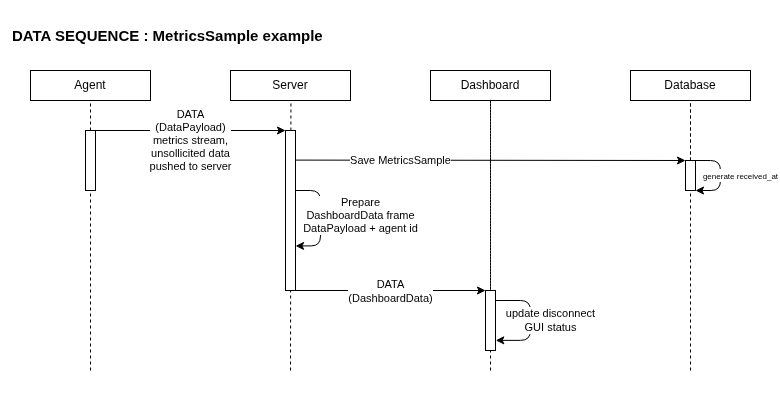

The diagram above was exported from draw.io. Its source (the exported page's mxGraphModel, read from the mxfile embedded in the PNG):
<mxGraphModel dx="408" dy="2433" grid="1" gridSize="10" guides="1" tooltips="1" connect="1" arrows="1" fold="1" page="1" pageScale="1" pageWidth="850" pageHeight="1100" math="0" shadow="0">
  <root>
    <mxCell id="0" />
    <mxCell id="1" parent="0" />
    <mxCell id="50" value="" style="rounded=0;whiteSpace=wrap;html=1;strokeColor=none;" parent="1" vertex="1">
      <mxGeometry x="10" y="-1110" width="780" height="400" as="geometry" />
    </mxCell>
    <mxCell id="3" value="" style="endArrow=none;html=1;dashed=1;entryX=0.5;entryY=1;entryDx=0;entryDy=0;" parent="1" source="40" target="10" edge="1">
      <mxGeometry width="50" height="50" relative="1" as="geometry">
        <mxPoint x="700" y="-480" as="sourcePoint" />
        <mxPoint x="700.5" y="-880" as="targetPoint" />
      </mxGeometry>
    </mxCell>
    <mxCell id="4" value="" style="endArrow=none;html=1;dashed=1;entryX=0.5;entryY=1;entryDx=0;entryDy=0;" parent="1" edge="1">
      <mxGeometry width="50" height="50" relative="1" as="geometry">
        <mxPoint x="500" y="-740" as="sourcePoint" />
        <mxPoint x="500" y="-1020.0000000000001" as="targetPoint" />
      </mxGeometry>
    </mxCell>
    <mxCell id="5" value="" style="endArrow=none;html=1;dashed=1;entryX=0.5;entryY=0;entryDx=0;entryDy=0;" parent="1" edge="1">
      <mxGeometry width="50" height="50" relative="1" as="geometry">
        <mxPoint x="300" y="-740" as="sourcePoint" />
        <mxPoint x="300.5" y="-1040" as="targetPoint" />
      </mxGeometry>
    </mxCell>
    <mxCell id="6" value="" style="endArrow=none;html=1;dashed=1;entryX=0.5;entryY=0;entryDx=0;entryDy=0;" parent="1" source="35" target="7" edge="1">
      <mxGeometry width="50" height="50" relative="1" as="geometry">
        <mxPoint x="100" y="-850" as="sourcePoint" />
        <mxPoint x="590" y="-900" as="targetPoint" />
      </mxGeometry>
    </mxCell>
    <mxCell id="7" value="Agent" style="rounded=0;whiteSpace=wrap;html=1;" parent="1" vertex="1">
      <mxGeometry x="40" y="-1040" width="120" height="30" as="geometry" />
    </mxCell>
    <mxCell id="8" value="Server" style="rounded=0;whiteSpace=wrap;html=1;" parent="1" vertex="1">
      <mxGeometry x="240" y="-1040" width="120" height="30" as="geometry" />
    </mxCell>
    <mxCell id="9" value="Dashboard" style="rounded=0;whiteSpace=wrap;html=1;" parent="1" vertex="1">
      <mxGeometry x="440" y="-1040" width="120" height="30" as="geometry" />
    </mxCell>
    <mxCell id="10" value="Database" style="rounded=0;whiteSpace=wrap;html=1;" parent="1" vertex="1">
      <mxGeometry x="640" y="-1040" width="120" height="30" as="geometry" />
    </mxCell>
    <mxCell id="11" value="&lt;span style=&quot;font-size: 15px;&quot;&gt;&lt;b&gt;DATA SEQUENCE : MetricsSample example&lt;/b&gt;&lt;/span&gt;" style="text;html=1;align=left;verticalAlign=middle;resizable=0;points=[];autosize=1;strokeColor=none;fillColor=none;" parent="1" vertex="1">
      <mxGeometry x="20" y="-1090" width="330" height="30" as="geometry" />
    </mxCell>
    <mxCell id="23" value="" style="rounded=0;whiteSpace=wrap;html=1;" parent="1" vertex="1">
      <mxGeometry x="495" y="-820" width="10" height="60" as="geometry" />
    </mxCell>
    <mxCell id="30" value="" style="endArrow=none;html=1;dashed=1;entryX=0.5;entryY=0;entryDx=0;entryDy=0;exitX=0.5;exitY=1;exitDx=0;exitDy=0;" parent="1" source="9" target="23" edge="1">
      <mxGeometry width="50" height="50" relative="1" as="geometry">
        <mxPoint x="500" y="-1000" as="sourcePoint" />
        <mxPoint x="540" y="-970" as="targetPoint" />
      </mxGeometry>
    </mxCell>
    <mxCell id="36" value="" style="endArrow=none;html=1;dashed=1;entryX=0.5;entryY=0;entryDx=0;entryDy=0;" parent="1" target="35" edge="1">
      <mxGeometry width="50" height="50" relative="1" as="geometry">
        <mxPoint x="100" y="-740" as="sourcePoint" />
        <mxPoint x="100" y="-1040" as="targetPoint" />
      </mxGeometry>
    </mxCell>
    <mxCell id="38" style="edgeStyle=none;html=1;exitX=1;exitY=0;exitDx=0;exitDy=0;entryX=0;entryY=0;entryDx=0;entryDy=0;" parent="1" source="35" target="37" edge="1">
      <mxGeometry relative="1" as="geometry" />
    </mxCell>
    <mxCell id="39" value="DATA&lt;div&gt;(DataPayload)&lt;/div&gt;&lt;div&gt;metrics stream,&lt;/div&gt;&lt;div&gt;unsollicited data&lt;/div&gt;&lt;div&gt;pushed to server&lt;/div&gt;" style="edgeLabel;html=1;align=center;verticalAlign=middle;resizable=0;points=[];" parent="38" vertex="1" connectable="0">
      <mxGeometry x="-0.4627" relative="1" as="geometry">
        <mxPoint x="44" y="10" as="offset" />
      </mxGeometry>
    </mxCell>
    <mxCell id="35" value="" style="rounded=0;whiteSpace=wrap;html=1;" parent="1" vertex="1">
      <mxGeometry x="95" y="-980" width="10" height="60" as="geometry" />
    </mxCell>
    <mxCell id="42" style="edgeStyle=none;html=1;exitX=0.977;exitY=0.185;exitDx=0;exitDy=0;entryX=0;entryY=0;entryDx=0;entryDy=0;exitPerimeter=0;" parent="1" source="37" target="40" edge="1">
      <mxGeometry relative="1" as="geometry" />
    </mxCell>
    <mxCell id="43" value="Save MetricsSample" style="edgeLabel;html=1;align=center;verticalAlign=middle;resizable=0;points=[];" parent="42" vertex="1" connectable="0">
      <mxGeometry x="-0.6218" y="1" relative="1" as="geometry">
        <mxPoint x="31" y="1" as="offset" />
      </mxGeometry>
    </mxCell>
    <mxCell id="46" style="edgeStyle=none;html=1;exitX=1;exitY=1;exitDx=0;exitDy=0;entryX=0;entryY=0;entryDx=0;entryDy=0;" parent="1" source="37" target="23" edge="1">
      <mxGeometry relative="1" as="geometry" />
    </mxCell>
    <mxCell id="47" value="DATA&lt;div&gt;(DashboardData)&lt;/div&gt;" style="edgeLabel;html=1;align=center;verticalAlign=middle;resizable=0;points=[];" parent="46" vertex="1" connectable="0">
      <mxGeometry x="-0.136" y="2" relative="1" as="geometry">
        <mxPoint x="13" y="3" as="offset" />
      </mxGeometry>
    </mxCell>
    <mxCell id="37" value="" style="rounded=0;whiteSpace=wrap;html=1;" parent="1" vertex="1">
      <mxGeometry x="295" y="-980" width="10" height="160" as="geometry" />
    </mxCell>
    <mxCell id="41" value="" style="endArrow=none;html=1;dashed=1;" parent="1" edge="1">
      <mxGeometry width="50" height="50" relative="1" as="geometry">
        <mxPoint x="700" y="-740" as="sourcePoint" />
        <mxPoint x="700" y="-1010" as="targetPoint" />
      </mxGeometry>
    </mxCell>
    <mxCell id="40" value="" style="rounded=0;whiteSpace=wrap;html=1;" parent="1" vertex="1">
      <mxGeometry x="695" y="-950" width="10" height="30" as="geometry" />
    </mxCell>
    <mxCell id="44" style="edgeStyle=orthogonalEdgeStyle;html=1;exitX=0.995;exitY=0.273;exitDx=0;exitDy=0;exitPerimeter=0;entryX=1.003;entryY=0.55;entryDx=0;entryDy=0;entryPerimeter=0;" parent="1" edge="1">
      <mxGeometry relative="1" as="geometry">
        <mxPoint x="305.00000000000006" y="-919.9999999999999" as="sourcePoint" />
        <mxPoint x="305.0800000000001" y="-864.5999999999999" as="targetPoint" />
        <Array as="points">
          <mxPoint x="330.05" y="-919.5999999999999" />
          <mxPoint x="330.05" y="-864.5999999999999" />
        </Array>
      </mxGeometry>
    </mxCell>
    <mxCell id="45" value="Prepare&lt;div&gt;DashboardData frame&lt;/div&gt;&lt;div&gt;DataPayload + agent id&lt;/div&gt;" style="edgeLabel;html=1;align=center;verticalAlign=middle;resizable=0;points=[];" parent="44" vertex="1" connectable="0">
      <mxGeometry x="-0.144" y="-1" relative="1" as="geometry">
        <mxPoint x="41" y="5" as="offset" />
      </mxGeometry>
    </mxCell>
    <mxCell id="48" style="edgeStyle=orthogonalEdgeStyle;html=1;exitX=1.053;exitY=0.167;exitDx=0;exitDy=0;entryX=1.027;entryY=0.831;entryDx=0;entryDy=0;exitPerimeter=0;entryPerimeter=0;" parent="1" source="23" target="23" edge="1">
      <mxGeometry relative="1" as="geometry">
        <mxPoint x="505" y="-770" as="targetPoint" />
        <Array as="points">
          <mxPoint x="540" y="-810" />
          <mxPoint x="540" y="-770" />
        </Array>
        <mxPoint x="505" y="-810" as="sourcePoint" />
      </mxGeometry>
    </mxCell>
    <mxCell id="49" value="update disconnect&lt;div&gt;GUI status&lt;/div&gt;" style="edgeLabel;html=1;align=center;verticalAlign=middle;resizable=0;points=[];" parent="48" vertex="1" connectable="0">
      <mxGeometry x="-0.0164" y="-1" relative="1" as="geometry">
        <mxPoint x="21" y="1" as="offset" />
      </mxGeometry>
    </mxCell>
    <mxCell id="51" style="edgeStyle=orthogonalEdgeStyle;html=1;exitX=1;exitY=0;exitDx=0;exitDy=0;entryX=1;entryY=1;entryDx=0;entryDy=0;" edge="1" parent="1" target="40">
      <mxGeometry relative="1" as="geometry">
        <mxPoint x="705" y="-904.98" as="targetPoint" />
        <mxPoint x="705" y="-949.98" as="sourcePoint" />
        <Array as="points">
          <mxPoint x="730" y="-950" />
          <mxPoint x="730" y="-920" />
        </Array>
      </mxGeometry>
    </mxCell>
    <mxCell id="52" value="&lt;font style=&quot;font-size: 8px;&quot;&gt;&lt;font style=&quot;&quot;&gt;generate received_at&lt;/font&gt;&lt;/font&gt;" style="edgeLabel;html=1;align=center;verticalAlign=middle;resizable=0;points=[];" vertex="1" connectable="0" parent="51">
      <mxGeometry x="-0.05" y="-1" relative="1" as="geometry">
        <mxPoint x="21" y="2" as="offset" />
      </mxGeometry>
    </mxCell>
  </root>
</mxGraphModel>